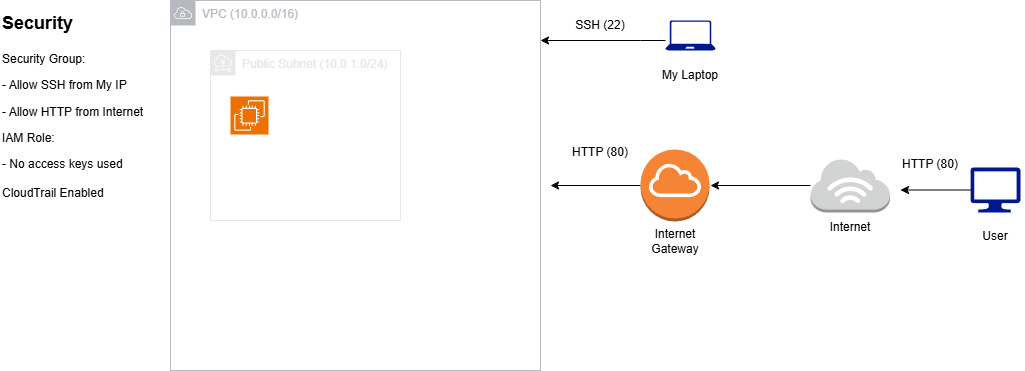

The diagram above was exported from draw.io. Its source (the exported page's mxGraphModel, read from the mxfile embedded in the PNG):
<mxGraphModel dx="2276" dy="743" grid="1" gridSize="10" guides="1" tooltips="1" connect="1" arrows="1" fold="1" page="1" pageScale="1" pageWidth="850" pageHeight="1100" math="0" shadow="0">
  <root>
    <mxCell id="0" />
    <mxCell id="1" parent="0" />
    <mxCell id="Y2GT8E_fxo5OcNLB-Eg3-1" parent="1" style="sketch=0;outlineConnect=0;gradientColor=none;html=1;whiteSpace=wrap;fontSize=12;fontStyle=0;shape=mxgraph.aws4.group;grIcon=mxgraph.aws4.group_vpc;strokeColor=#B6BABF;fillColor=none;verticalAlign=top;align=left;spacingLeft=30;fontColor=#B6BABF;dashed=0;" value="VPC (10.0.0.0/16)" vertex="1">
      <mxGeometry height="370" width="370" x="120" y="120" as="geometry" />
    </mxCell>
    <mxCell id="Y2GT8E_fxo5OcNLB-Eg3-2" parent="1" style="sketch=0;outlineConnect=0;gradientColor=none;html=1;whiteSpace=wrap;fontSize=12;fontStyle=0;shape=mxgraph.aws4.group;grIcon=mxgraph.aws4.group_subnet;strokeColor=#E8E8E8;fillColor=none;verticalAlign=top;align=left;spacingLeft=30;fontColor=#E8E8E8;dashed=0;" value="Public Subnet (10.0.1.0/24)" vertex="1">
      <mxGeometry height="170" width="190" x="160" y="170" as="geometry" />
    </mxCell>
    <mxCell id="Y2GT8E_fxo5OcNLB-Eg3-3" parent="1" style="sketch=0;points=[[0,0,0],[0.25,0,0],[0.5,0,0],[0.75,0,0],[1,0,0],[0,1,0],[0.25,1,0],[0.5,1,0],[0.75,1,0],[1,1,0],[0,0.25,0],[0,0.5,0],[0,0.75,0],[1,0.25,0],[1,0.5,0],[1,0.75,0]];outlineConnect=0;fontColor=#232F3E;fillColor=#ED7100;strokeColor=#ffffff;dashed=0;verticalLabelPosition=bottom;verticalAlign=top;align=center;html=1;fontSize=12;fontStyle=0;aspect=fixed;shape=mxgraph.aws4.resourceIcon;resIcon=mxgraph.aws4.ec2;" value="" vertex="1">
      <mxGeometry height="38" width="38" x="180" y="216" as="geometry" />
    </mxCell>
    <mxCell id="Y2GT8E_fxo5OcNLB-Eg3-5" edge="1" parent="1" source="Y2GT8E_fxo5OcNLB-Eg3-4" style="edgeStyle=orthogonalEdgeStyle;rounded=0;orthogonalLoop=1;jettySize=auto;html=1;">
      <mxGeometry relative="1" as="geometry">
        <mxPoint x="500" y="305" as="targetPoint" />
      </mxGeometry>
    </mxCell>
    <mxCell id="Y2GT8E_fxo5OcNLB-Eg3-4" parent="1" style="outlineConnect=0;dashed=0;verticalLabelPosition=bottom;verticalAlign=top;align=center;html=1;shape=mxgraph.aws3.internet_gateway;fillColor=#F58534;gradientColor=none;" value="" vertex="1">
      <mxGeometry height="72" width="69" x="590" y="269" as="geometry" />
    </mxCell>
    <mxCell id="Y2GT8E_fxo5OcNLB-Eg3-7" edge="1" parent="1" source="Y2GT8E_fxo5OcNLB-Eg3-6" style="edgeStyle=orthogonalEdgeStyle;rounded=0;orthogonalLoop=1;jettySize=auto;html=1;">
      <mxGeometry relative="1" as="geometry">
        <mxPoint x="660" y="305" as="targetPoint" />
      </mxGeometry>
    </mxCell>
    <mxCell id="Y2GT8E_fxo5OcNLB-Eg3-6" parent="1" style="outlineConnect=0;dashed=0;verticalLabelPosition=bottom;verticalAlign=top;align=center;html=1;shape=mxgraph.aws3.internet_3;fillColor=#D2D3D3;gradientColor=none;" value="" vertex="1">
      <mxGeometry height="54" width="79.5" x="760" y="278" as="geometry" />
    </mxCell>
    <mxCell id="Y2GT8E_fxo5OcNLB-Eg3-8" parent="1" style="text;html=1;whiteSpace=wrap;strokeColor=none;fillColor=none;align=center;verticalAlign=middle;rounded=0;" value="HTTP (80)" vertex="1">
      <mxGeometry height="30" width="60" x="850" y="269" as="geometry" />
    </mxCell>
    <mxCell id="Y2GT8E_fxo5OcNLB-Eg3-9" parent="1" style="text;html=1;whiteSpace=wrap;overflow=hidden;rounded=0;" value="&lt;h1 style=&quot;margin-top: 0px;&quot;&gt;&lt;font style=&quot;font-size: 18px;&quot;&gt;Security&lt;/font&gt;&lt;/h1&gt;&lt;p&gt;Security Group:&lt;/p&gt;&lt;p&gt;- Allow SSH from My IP&lt;/p&gt;&lt;p&gt;- Allow HTTP from Internet&lt;br&gt;&lt;/p&gt;&lt;p&gt;IAM Role:&lt;/p&gt;&lt;p&gt;- No access keys used&lt;br&gt;&lt;br&gt;CloudTrail Enabled&lt;/p&gt;" vertex="1">
      <mxGeometry height="226" width="160" x="-50" y="120" as="geometry" />
    </mxCell>
    <mxCell id="Y2GT8E_fxo5OcNLB-Eg3-10" parent="1" style="text;html=1;whiteSpace=wrap;strokeColor=none;fillColor=none;align=center;verticalAlign=middle;rounded=0;" value="Internet Gateway" vertex="1">
      <mxGeometry height="30" width="60" x="594.5" y="346" as="geometry" />
    </mxCell>
    <mxCell id="Y2GT8E_fxo5OcNLB-Eg3-11" parent="1" style="text;html=1;whiteSpace=wrap;strokeColor=none;fillColor=none;align=center;verticalAlign=middle;rounded=0;" value="Internet" vertex="1">
      <mxGeometry height="30" width="60" x="769.75" y="332" as="geometry" />
    </mxCell>
    <mxCell id="Y2GT8E_fxo5OcNLB-Eg3-14" edge="1" parent="1" source="Y2GT8E_fxo5OcNLB-Eg3-12" style="edgeStyle=orthogonalEdgeStyle;rounded=0;orthogonalLoop=1;jettySize=auto;html=1;">
      <mxGeometry relative="1" as="geometry">
        <mxPoint x="850" y="309.5" as="targetPoint" />
      </mxGeometry>
    </mxCell>
    <mxCell id="Y2GT8E_fxo5OcNLB-Eg3-12" parent="1" style="sketch=0;aspect=fixed;pointerEvents=1;shadow=0;dashed=0;html=1;strokeColor=none;labelPosition=center;verticalLabelPosition=bottom;verticalAlign=top;align=center;fillColor=#00188D;shape=mxgraph.azure.computer" value="" vertex="1">
      <mxGeometry height="45" width="50" x="920" y="287" as="geometry" />
    </mxCell>
    <mxCell id="Y2GT8E_fxo5OcNLB-Eg3-13" parent="1" style="text;html=1;whiteSpace=wrap;strokeColor=none;fillColor=none;align=center;verticalAlign=middle;rounded=0;" value="User" vertex="1">
      <mxGeometry height="30" width="60" x="915" y="341" as="geometry" />
    </mxCell>
    <mxCell id="Y2GT8E_fxo5OcNLB-Eg3-15" parent="1" style="text;html=1;whiteSpace=wrap;strokeColor=none;fillColor=none;align=center;verticalAlign=middle;rounded=0;" value="SSH (22)" vertex="1">
      <mxGeometry height="30" width="60" x="520" y="130" as="geometry" />
    </mxCell>
    <mxCell id="Y2GT8E_fxo5OcNLB-Eg3-16" parent="1" style="text;html=1;whiteSpace=wrap;strokeColor=none;fillColor=none;align=center;verticalAlign=middle;rounded=0;" value="HTTP (80)" vertex="1">
      <mxGeometry height="30" width="60" x="520" y="257" as="geometry" />
    </mxCell>
    <mxCell id="Y2GT8E_fxo5OcNLB-Eg3-19" edge="1" parent="1" source="Y2GT8E_fxo5OcNLB-Eg3-17" style="edgeStyle=orthogonalEdgeStyle;rounded=0;orthogonalLoop=1;jettySize=auto;html=1;" target="Y2GT8E_fxo5OcNLB-Eg3-1">
      <mxGeometry relative="1" as="geometry">
        <Array as="points">
          <mxPoint x="590" y="160" />
          <mxPoint x="590" y="160" />
        </Array>
      </mxGeometry>
    </mxCell>
    <mxCell id="Y2GT8E_fxo5OcNLB-Eg3-17" parent="1" style="sketch=0;aspect=fixed;pointerEvents=1;shadow=0;dashed=0;html=1;strokeColor=none;labelPosition=center;verticalLabelPosition=bottom;verticalAlign=top;align=center;fillColor=#00188D;shape=mxgraph.azure.laptop" value="" vertex="1">
      <mxGeometry height="30" width="50" x="615" y="140" as="geometry" />
    </mxCell>
    <mxCell id="Y2GT8E_fxo5OcNLB-Eg3-18" parent="1" style="text;html=1;whiteSpace=wrap;strokeColor=none;fillColor=none;align=center;verticalAlign=middle;rounded=0;" value="My Laptop" vertex="1">
      <mxGeometry height="30" width="60" x="610" y="180" as="geometry" />
    </mxCell>
  </root>
</mxGraphModel>